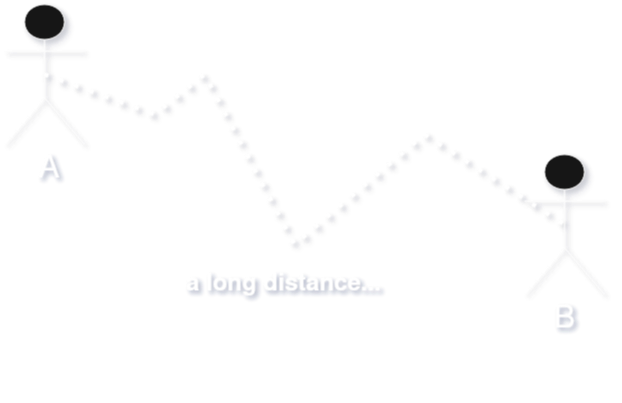

The diagram above was exported from draw.io. Its source (the exported page's mxGraphModel, read from the mxfile embedded in the PNG):
<mxGraphModel dx="1430" dy="740" grid="1" gridSize="10" guides="1" tooltips="1" connect="1" arrows="1" fold="1" page="1" pageScale="1" pageWidth="850" pageHeight="1100" math="0" shadow="0">
  <root>
    <mxCell id="0" />
    <mxCell id="1" parent="0" />
    <mxCell id="2" value="&lt;font style=&quot;font-size: 32px;&quot;&gt;&amp;nbsp;A&lt;/font&gt;" style="shape=umlActor;verticalLabelPosition=bottom;verticalAlign=top;html=1;outlineConnect=0;shadow=1;" vertex="1" parent="1">
      <mxGeometry x="90" y="230" width="80" height="140" as="geometry" />
    </mxCell>
    <mxCell id="3" value="&lt;font style=&quot;font-size: 32px;&quot;&gt;B&lt;/font&gt;" style="shape=umlActor;verticalLabelPosition=bottom;verticalAlign=top;html=1;outlineConnect=0;shadow=1;" vertex="1" parent="1">
      <mxGeometry x="610" y="380" width="80" height="140" as="geometry" />
    </mxCell>
    <mxCell id="4" value="" style="endArrow=none;dashed=1;html=1;dashPattern=1 3;strokeWidth=4;rounded=0;entryX=0.5;entryY=0.5;entryDx=0;entryDy=0;entryPerimeter=0;exitX=0.5;exitY=0.5;exitDx=0;exitDy=0;exitPerimeter=0;shadow=1;" edge="1" source="2" target="3" parent="1">
      <mxGeometry width="50" height="50" relative="1" as="geometry">
        <mxPoint x="290" y="420" as="sourcePoint" />
        <mxPoint x="520" y="420" as="targetPoint" />
        <Array as="points">
          <mxPoint x="240" y="340" />
          <mxPoint x="290" y="300" />
          <mxPoint x="380" y="470" />
          <mxPoint x="510" y="360" />
        </Array>
      </mxGeometry>
    </mxCell>
    <mxCell id="5" value="&lt;h1 style=&quot;margin-top: 0px;&quot;&gt;a long distance...&lt;/h1&gt;" style="text;html=1;whiteSpace=wrap;overflow=hidden;rounded=0;shadow=1;" vertex="1" parent="1">
      <mxGeometry x="270" y="490" width="230" height="120" as="geometry" />
    </mxCell>
  </root>
</mxGraphModel>